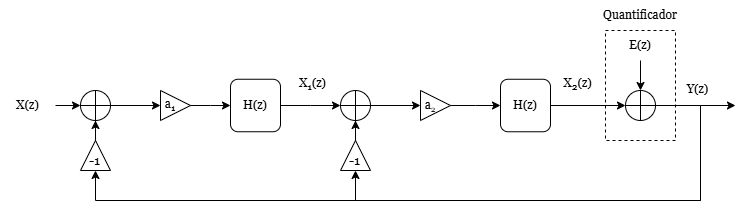

The diagram above was exported from draw.io. Its source (the exported page's mxGraphModel, read from the mxfile embedded in the PNG):
<mxGraphModel dx="1489" dy="759" grid="1" gridSize="10" guides="1" tooltips="1" connect="1" arrows="1" fold="1" page="1" pageScale="1" pageWidth="827" pageHeight="1169" math="0" shadow="0">
  <root>
    <mxCell id="0" />
    <mxCell id="1" parent="0" />
    <mxCell id="GLg5EA-l3G7d-ai5Deo8-3" value="&lt;font face=&quot;Georgia&quot;&gt;a&lt;sub&gt;1&lt;/sub&gt;&lt;/font&gt;" style="text;html=1;align=center;verticalAlign=middle;whiteSpace=wrap;rounded=0;" vertex="1" parent="1">
      <mxGeometry x="180" y="170" width="60" height="30" as="geometry" />
    </mxCell>
    <mxCell id="GLg5EA-l3G7d-ai5Deo8-12" style="edgeStyle=orthogonalEdgeStyle;rounded=0;orthogonalLoop=1;jettySize=auto;html=1;entryX=0;entryY=0.5;entryDx=0;entryDy=0;" edge="1" parent="1" source="GLg5EA-l3G7d-ai5Deo8-1" target="GLg5EA-l3G7d-ai5Deo8-2">
      <mxGeometry relative="1" as="geometry" />
    </mxCell>
    <mxCell id="GLg5EA-l3G7d-ai5Deo8-1" value="" style="verticalLabelPosition=bottom;verticalAlign=top;html=1;shape=mxgraph.flowchart.summing_function;" vertex="1" parent="1">
      <mxGeometry x="120" y="170" width="30" height="30" as="geometry" />
    </mxCell>
    <mxCell id="GLg5EA-l3G7d-ai5Deo8-2" value="" style="triangle;whiteSpace=wrap;html=1;fillColor=none;" vertex="1" parent="1">
      <mxGeometry x="200" y="170" width="30" height="30" as="geometry" />
    </mxCell>
    <mxCell id="GLg5EA-l3G7d-ai5Deo8-8" value="" style="edgeStyle=orthogonalEdgeStyle;rounded=0;orthogonalLoop=1;jettySize=auto;html=1;exitX=1;exitY=0.5;exitDx=0;exitDy=0;" edge="1" parent="1" source="GLg5EA-l3G7d-ai5Deo8-2" target="GLg5EA-l3G7d-ai5Deo8-7">
      <mxGeometry relative="1" as="geometry" />
    </mxCell>
    <mxCell id="GLg5EA-l3G7d-ai5Deo8-5" value="&lt;font face=&quot;Georgia&quot;&gt;a&lt;span style=&quot;font-size: 10px;&quot;&gt;&lt;sub&gt;2&lt;/sub&gt;&lt;/span&gt;&lt;/font&gt;" style="text;html=1;align=center;verticalAlign=middle;whiteSpace=wrap;rounded=0;" vertex="1" parent="1">
      <mxGeometry x="440" y="170" width="60" height="30" as="geometry" />
    </mxCell>
    <mxCell id="GLg5EA-l3G7d-ai5Deo8-36" value="" style="edgeStyle=orthogonalEdgeStyle;rounded=0;orthogonalLoop=1;jettySize=auto;html=1;" edge="1" parent="1" source="GLg5EA-l3G7d-ai5Deo8-4" target="GLg5EA-l3G7d-ai5Deo8-35">
      <mxGeometry relative="1" as="geometry" />
    </mxCell>
    <mxCell id="GLg5EA-l3G7d-ai5Deo8-4" value="" style="triangle;whiteSpace=wrap;html=1;fillColor=none;" vertex="1" parent="1">
      <mxGeometry x="460" y="170" width="30" height="30" as="geometry" />
    </mxCell>
    <mxCell id="GLg5EA-l3G7d-ai5Deo8-13" style="edgeStyle=orthogonalEdgeStyle;rounded=0;orthogonalLoop=1;jettySize=auto;html=1;entryX=0;entryY=0.5;entryDx=0;entryDy=0;" edge="1" parent="1" source="GLg5EA-l3G7d-ai5Deo8-6" target="GLg5EA-l3G7d-ai5Deo8-4">
      <mxGeometry relative="1" as="geometry" />
    </mxCell>
    <mxCell id="GLg5EA-l3G7d-ai5Deo8-6" value="" style="verticalLabelPosition=bottom;verticalAlign=top;html=1;shape=mxgraph.flowchart.summing_function;" vertex="1" parent="1">
      <mxGeometry x="380" y="170" width="30" height="30" as="geometry" />
    </mxCell>
    <mxCell id="GLg5EA-l3G7d-ai5Deo8-9" value="" style="edgeStyle=orthogonalEdgeStyle;rounded=0;orthogonalLoop=1;jettySize=auto;html=1;" edge="1" parent="1" source="GLg5EA-l3G7d-ai5Deo8-7" target="GLg5EA-l3G7d-ai5Deo8-6">
      <mxGeometry relative="1" as="geometry" />
    </mxCell>
    <mxCell id="GLg5EA-l3G7d-ai5Deo8-7" value="&lt;font face=&quot;Georgia&quot;&gt;H(z)&lt;/font&gt;" style="rounded=1;whiteSpace=wrap;html=1;" vertex="1" parent="1">
      <mxGeometry x="270" y="158.75" width="50" height="52.5" as="geometry" />
    </mxCell>
    <mxCell id="GLg5EA-l3G7d-ai5Deo8-31" style="edgeStyle=orthogonalEdgeStyle;rounded=0;orthogonalLoop=1;jettySize=auto;html=1;entryX=0;entryY=0.5;entryDx=0;entryDy=0;" edge="1" parent="1" source="GLg5EA-l3G7d-ai5Deo8-15" target="GLg5EA-l3G7d-ai5Deo8-27">
      <mxGeometry relative="1" as="geometry">
        <Array as="points">
          <mxPoint x="740" y="185" />
          <mxPoint x="740" y="280" />
          <mxPoint x="395" y="280" />
        </Array>
      </mxGeometry>
    </mxCell>
    <mxCell id="GLg5EA-l3G7d-ai5Deo8-39" style="edgeStyle=orthogonalEdgeStyle;rounded=0;orthogonalLoop=1;jettySize=auto;html=1;entryX=0;entryY=0.5;entryDx=0;entryDy=0;" edge="1" parent="1" source="GLg5EA-l3G7d-ai5Deo8-15" target="GLg5EA-l3G7d-ai5Deo8-26">
      <mxGeometry relative="1" as="geometry">
        <Array as="points">
          <mxPoint x="740" y="185" />
          <mxPoint x="740" y="280" />
          <mxPoint x="135" y="280" />
        </Array>
      </mxGeometry>
    </mxCell>
    <mxCell id="GLg5EA-l3G7d-ai5Deo8-15" value="" style="verticalLabelPosition=bottom;verticalAlign=top;html=1;shape=mxgraph.flowchart.summing_function;" vertex="1" parent="1">
      <mxGeometry x="665" y="170" width="30" height="30" as="geometry" />
    </mxCell>
    <mxCell id="GLg5EA-l3G7d-ai5Deo8-18" value="" style="edgeStyle=orthogonalEdgeStyle;rounded=0;orthogonalLoop=1;jettySize=auto;html=1;" edge="1" parent="1" source="GLg5EA-l3G7d-ai5Deo8-17" target="GLg5EA-l3G7d-ai5Deo8-15">
      <mxGeometry relative="1" as="geometry" />
    </mxCell>
    <mxCell id="GLg5EA-l3G7d-ai5Deo8-17" value="&lt;font face=&quot;Georgia&quot;&gt;E(z)&lt;/font&gt;" style="text;html=1;align=center;verticalAlign=middle;whiteSpace=wrap;rounded=0;" vertex="1" parent="1">
      <mxGeometry x="650" y="110" width="60" height="30" as="geometry" />
    </mxCell>
    <mxCell id="GLg5EA-l3G7d-ai5Deo8-19" value="&lt;font face=&quot;Georgia&quot;&gt;Y(z)&lt;/font&gt;" style="text;html=1;align=center;verticalAlign=middle;whiteSpace=wrap;rounded=0;" vertex="1" parent="1">
      <mxGeometry x="710" y="158.75" width="55" height="21.25" as="geometry" />
    </mxCell>
    <mxCell id="GLg5EA-l3G7d-ai5Deo8-20" value="" style="endArrow=classic;html=1;rounded=0;exitX=1;exitY=0.5;exitDx=0;exitDy=0;exitPerimeter=0;" edge="1" parent="1" source="GLg5EA-l3G7d-ai5Deo8-15">
      <mxGeometry width="50" height="50" relative="1" as="geometry">
        <mxPoint x="485" y="300" as="sourcePoint" />
        <mxPoint x="775" y="185" as="targetPoint" />
      </mxGeometry>
    </mxCell>
    <mxCell id="GLg5EA-l3G7d-ai5Deo8-24" value="&lt;font face=&quot;Georgia&quot;&gt;X(z)&lt;/font&gt;" style="text;html=1;align=center;verticalAlign=middle;whiteSpace=wrap;rounded=0;" vertex="1" parent="1">
      <mxGeometry x="40" y="174.38" width="55" height="21.25" as="geometry" />
    </mxCell>
    <mxCell id="GLg5EA-l3G7d-ai5Deo8-25" style="edgeStyle=orthogonalEdgeStyle;rounded=0;orthogonalLoop=1;jettySize=auto;html=1;entryX=0;entryY=0.5;entryDx=0;entryDy=0;entryPerimeter=0;" edge="1" parent="1" source="GLg5EA-l3G7d-ai5Deo8-24" target="GLg5EA-l3G7d-ai5Deo8-1">
      <mxGeometry relative="1" as="geometry" />
    </mxCell>
    <mxCell id="GLg5EA-l3G7d-ai5Deo8-28" value="" style="edgeStyle=orthogonalEdgeStyle;rounded=0;orthogonalLoop=1;jettySize=auto;html=1;" edge="1" parent="1" source="GLg5EA-l3G7d-ai5Deo8-26" target="GLg5EA-l3G7d-ai5Deo8-1">
      <mxGeometry relative="1" as="geometry" />
    </mxCell>
    <mxCell id="GLg5EA-l3G7d-ai5Deo8-30" value="" style="edgeStyle=orthogonalEdgeStyle;rounded=0;orthogonalLoop=1;jettySize=auto;html=1;" edge="1" parent="1" source="GLg5EA-l3G7d-ai5Deo8-27" target="GLg5EA-l3G7d-ai5Deo8-6">
      <mxGeometry relative="1" as="geometry" />
    </mxCell>
    <mxCell id="GLg5EA-l3G7d-ai5Deo8-26" value="" style="triangle;whiteSpace=wrap;html=1;fillColor=none;rotation=-90;" vertex="1" parent="1">
      <mxGeometry x="120" y="220" width="30" height="30" as="geometry" />
    </mxCell>
    <mxCell id="GLg5EA-l3G7d-ai5Deo8-33" value="&lt;font style=&quot;font-size: 14px;&quot; face=&quot;Georgia&quot;&gt;-1&lt;/font&gt;" style="text;html=1;align=center;verticalAlign=middle;whiteSpace=wrap;rounded=0;" vertex="1" parent="1">
      <mxGeometry x="129.38" y="220" width="11.25" height="40" as="geometry" />
    </mxCell>
    <mxCell id="GLg5EA-l3G7d-ai5Deo8-27" value="" style="triangle;whiteSpace=wrap;html=1;fillColor=none;rotation=-90;" vertex="1" parent="1">
      <mxGeometry x="380" y="220" width="30" height="30" as="geometry" />
    </mxCell>
    <mxCell id="GLg5EA-l3G7d-ai5Deo8-34" value="&lt;font style=&quot;font-size: 14px;&quot; face=&quot;Georgia&quot;&gt;-1&lt;/font&gt;" style="text;html=1;align=center;verticalAlign=middle;whiteSpace=wrap;rounded=0;" vertex="1" parent="1">
      <mxGeometry x="389.38" y="220" width="11.25" height="40" as="geometry" />
    </mxCell>
    <mxCell id="GLg5EA-l3G7d-ai5Deo8-35" value="&lt;font face=&quot;Georgia&quot;&gt;H(z)&lt;/font&gt;" style="rounded=1;whiteSpace=wrap;html=1;" vertex="1" parent="1">
      <mxGeometry x="540" y="158.76" width="50" height="52.5" as="geometry" />
    </mxCell>
    <mxCell id="GLg5EA-l3G7d-ai5Deo8-38" style="edgeStyle=orthogonalEdgeStyle;rounded=0;orthogonalLoop=1;jettySize=auto;html=1;entryX=0;entryY=0.5;entryDx=0;entryDy=0;entryPerimeter=0;exitX=1;exitY=0.5;exitDx=0;exitDy=0;" edge="1" parent="1" source="GLg5EA-l3G7d-ai5Deo8-35" target="GLg5EA-l3G7d-ai5Deo8-15">
      <mxGeometry relative="1" as="geometry">
        <mxPoint x="620" y="185" as="sourcePoint" />
      </mxGeometry>
    </mxCell>
    <mxCell id="GLg5EA-l3G7d-ai5Deo8-43" value="" style="rounded=0;whiteSpace=wrap;html=1;dashed=1;fillColor=none;" vertex="1" parent="1">
      <mxGeometry x="645" y="110" width="70" height="110" as="geometry" />
    </mxCell>
    <mxCell id="GLg5EA-l3G7d-ai5Deo8-44" value="&lt;font face=&quot;Georgia&quot;&gt;Quantificador&lt;/font&gt;" style="text;html=1;align=center;verticalAlign=middle;whiteSpace=wrap;rounded=0;" vertex="1" parent="1">
      <mxGeometry x="650" y="80" width="60" height="30" as="geometry" />
    </mxCell>
    <mxCell id="GLg5EA-l3G7d-ai5Deo8-46" value="&lt;font face=&quot;Georgia&quot;&gt;X&lt;sub&gt;1&lt;/sub&gt;(z)&lt;/font&gt;" style="text;html=1;align=center;verticalAlign=middle;whiteSpace=wrap;rounded=0;" vertex="1" parent="1">
      <mxGeometry x="325" y="153.13" width="55" height="21.25" as="geometry" />
    </mxCell>
    <mxCell id="GLg5EA-l3G7d-ai5Deo8-47" value="&lt;font face=&quot;Georgia&quot;&gt;X&lt;sub style=&quot;&quot;&gt;&lt;font&gt;2&lt;/font&gt;&lt;/sub&gt;(z)&lt;/font&gt;" style="text;html=1;align=center;verticalAlign=middle;whiteSpace=wrap;rounded=0;" vertex="1" parent="1">
      <mxGeometry x="590" y="153.13" width="55" height="21.25" as="geometry" />
    </mxCell>
  </root>
</mxGraphModel>